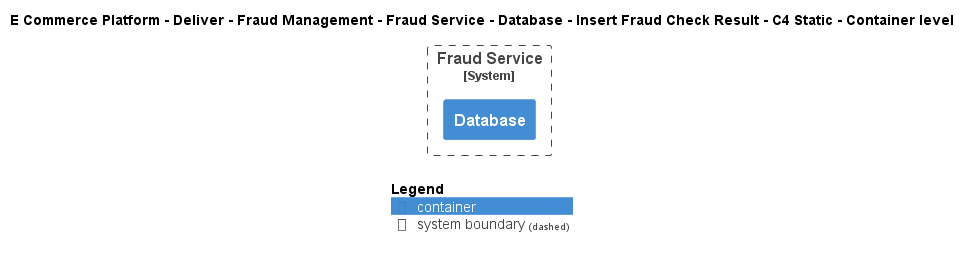

The diagram above was rendered by PlantUML. Its source (embedded in the PNG):
@startuml
!include ..\..\..\..\..\..\..\..\..\.c4s\C4_Container.puml

AddElementTag("c4interflow:lifecycle:new", $bgColor=green, $fontColor=#ffffff, $borderColor=green, $shadowing="False")
AddElementTag("c4interflow:lifecycle:changed", $bgColor=orange, $fontColor=#ffffff, $borderColor=orange, $shadowing="False")
AddElementTag("c4interflow:lifecycle:removed", $bgColor=red, $fontColor=#ffffff, $borderColor=red, $shadowing="False")

AddRelTag("c4interflow:lifecycle:new", $textColor=green, $lineColor=green)
AddRelTag("c4interflow:lifecycle:changed", $textColor=orange, $lineColor=orange)
AddRelTag("c4interflow:lifecycle:removed", $textColor=red, $lineColor=red)

SHOW_PERSON_PORTRAIT()
LAYOUT_TOP_DOWN()

skinparam linetype polyline

title E Commerce Platform - Deliver - Fraud Management - Fraud Service - Database - Insert Fraud Check Result - C4 Static - Container level


System_Boundary(ECommercePlatform.Deliver.FraudManagement.SoftwareSystems.FraudService, "Fraud Service") {
    Container(ECommercePlatform.Deliver.FraudManagement.SoftwareSystems.FraudService.Containers.Database, "Database", "", "")
}



SHOW_LEGEND()
@enduml